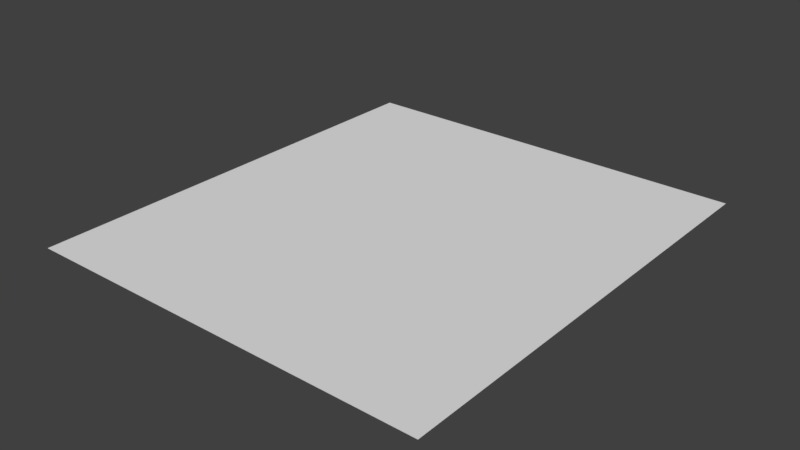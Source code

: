 # Source: CorridorFloor.blend  (saved by Blender 2.79.0; exported with 4.5.12 LTS)
import bpy
from mathutils import Matrix  # noqa: F401  (used for matrix-valued properties, if any)

bpy.ops.wm.read_factory_settings(use_empty=True)
scene = bpy.context.scene
scene.name = 'Scene'

# ---- collections
col_collection_1 = bpy.data.collections.new('Collection 1'); scene.collection.children.link(col_collection_1)

# ---- world
world_world = bpy.data.worlds.new('World'); scene.world = world_world
world_world.color = (0.05088, 0.05088, 0.05088)
world_world.use_sun_shadow = False
world_world.sun_shadow_jitter_overblur = 0.0
world_world.cycles.sampling_method = 'MANUAL'

# ---- meshes
me_plane = bpy.data.meshes.new('Plane')
me_plane.from_pydata([(-2.25, 2.5, 4.768e-07), (-2.25, -2.5, -4.768e-07), (2.25, 2.5, -4.768e-07), (2.25, -2.5, 4.768e-07)], [], [(1, 3, 2, 0)])
_uv = me_plane.uv_layers.new(name='UVMap')
_uv.uv.foreach_set('vector', [9.509e-05, 0.9499, 9.485e-05, 0.05009, 0.9999, 0.05009, 0.9999, 0.9499])
me_plane.use_remesh_preserve_volume = False
me_plane.use_remesh_preserve_attributes = False
me_plane.use_mirror_vertex_groups = False
me_plane.update()

# ---- objects
ob_plane = bpy.data.objects.new('Plane', me_plane)

# ---- transforms, parenting, visibility, modifiers, constraints
ob_plane.location = (0.0, 0.0, 0.0)
ob_plane.lineart.crease_threshold = 0.0

# ---- collection membership
col_collection_1.objects.link(ob_plane)

# ---- scene / render settings (as saved in the file)
scene.frame_start = 1; scene.frame_end = 250; scene.frame_set(1)
scene.render.engine = 'BLENDER_EEVEE_NEXT'
scene.render.resolution_percentage = 50
scene.render.dither_intensity = 0.0
scene.cycles.use_denoising = False
scene.cycles.samples = 128
scene.cycles.sampling_pattern = 'TABULATED_SOBOL'
scene.cycles.use_adaptive_sampling = False
scene.cycles.use_light_tree = False
scene.cycles.blur_glossy = 0.0
scene.cycles.sample_clamp_indirect = 0.0
scene.view_settings.view_transform = 'Standard'
bpy.context.view_layer.update()

# ---- added for rendering (the .blend has no active camera and no usable light): camera, sun
cam_auto = bpy.data.cameras.new('AutoCamera')
cam_auto.lens = 50.0
cam_auto.sensor_width = 36.0
cam_auto.clip_end = 1000.0
ob_auto_camera = bpy.data.objects.new('AutoCamera', cam_auto)
scene.collection.objects.link(ob_auto_camera)
ob_auto_camera.location = (6.22381, -7.46858, 4.97905)
ob_auto_camera.rotation_euler = (1.09748, -7.21219e-08, 0.694738)
scene.camera = ob_auto_camera
light_auto_sun = bpy.data.lights.new('AutoSun', 'SUN')
light_auto_sun.energy = 3.0
light_auto_sun.angle = 0.0523599
ob_auto_sun = bpy.data.objects.new('AutoSun', light_auto_sun)
scene.collection.objects.link(ob_auto_sun)
ob_auto_sun.rotation_euler = (0.872665, 0.174533, 0.523599)
bpy.context.view_layer.update()

